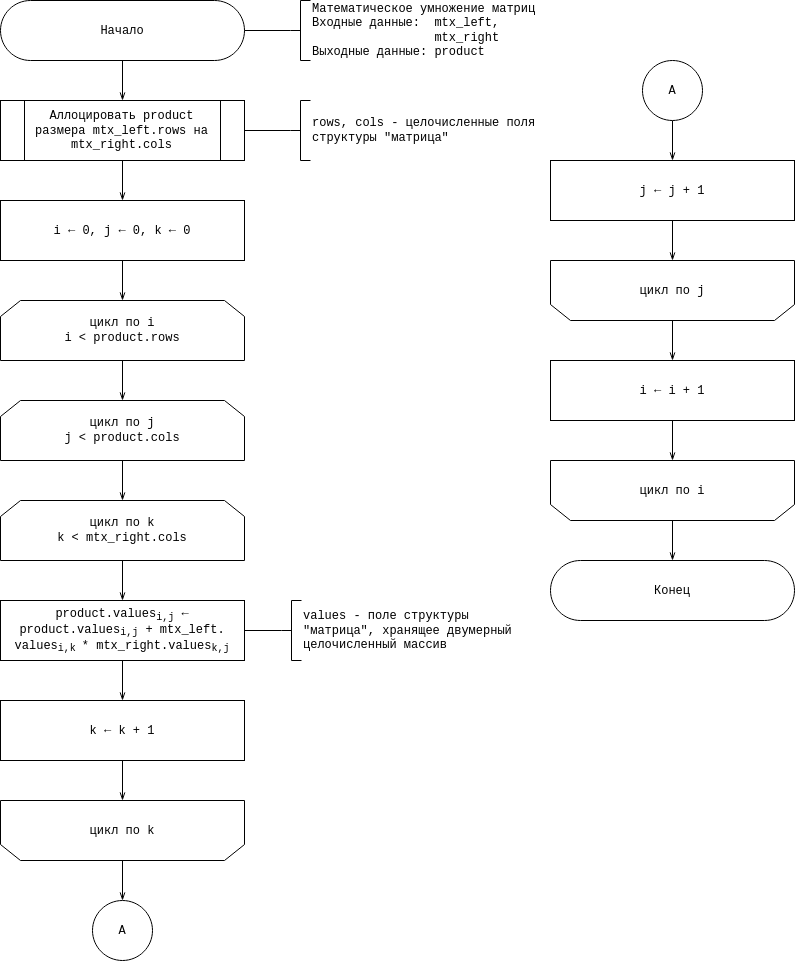

The diagram above was exported from draw.io. Its source (the exported page's mxGraphModel, read from the mxfile embedded in the PNG):
<mxGraphModel dx="1422" dy="764" grid="1" gridSize="10" guides="1" tooltips="1" connect="1" arrows="1" fold="1" page="1" pageScale="1" pageWidth="827" pageHeight="1169" math="0" shadow="0">
  <root>
    <mxCell id="WIyWlLk6GJQsqaUBKTNV-0" />
    <mxCell id="WIyWlLk6GJQsqaUBKTNV-1" parent="WIyWlLk6GJQsqaUBKTNV-0" />
    <mxCell id="itFKfXatY3X-qOE64xnh-6" value="" style="edgeStyle=orthogonalEdgeStyle;rounded=0;orthogonalLoop=1;jettySize=auto;html=1;fontFamily=Courier New;endArrow=openThin;endFill=0;" edge="1" parent="WIyWlLk6GJQsqaUBKTNV-1" source="itFKfXatY3X-qOE64xnh-0" target="itFKfXatY3X-qOE64xnh-5">
      <mxGeometry relative="1" as="geometry" />
    </mxCell>
    <mxCell id="itFKfXatY3X-qOE64xnh-0" value="&lt;div&gt;Начало&lt;/div&gt;" style="rounded=1;whiteSpace=wrap;html=1;arcSize=50;fontFamily=Courier New;" vertex="1" parent="WIyWlLk6GJQsqaUBKTNV-1">
      <mxGeometry x="20" y="120" width="244" height="60" as="geometry" />
    </mxCell>
    <mxCell id="itFKfXatY3X-qOE64xnh-2" value="" style="edgeStyle=orthogonalEdgeStyle;rounded=0;orthogonalLoop=1;jettySize=auto;html=1;fontFamily=Courier New;endArrow=none;endFill=0;" edge="1" parent="WIyWlLk6GJQsqaUBKTNV-1" source="itFKfXatY3X-qOE64xnh-1" target="itFKfXatY3X-qOE64xnh-0">
      <mxGeometry relative="1" as="geometry" />
    </mxCell>
    <mxCell id="itFKfXatY3X-qOE64xnh-1" value="Математическое умножение матриц&lt;br&gt;&lt;div&gt;Входные данные:&amp;nbsp; mtx_left,&lt;/div&gt;&lt;div&gt;&lt;span style=&quot;white-space: pre&quot;&gt;&#09;&lt;/span&gt;&lt;span style=&quot;white-space: pre&quot;&gt;&#09;&lt;/span&gt;&amp;nbsp;mtx_right&lt;/div&gt;&lt;div&gt;Выходные данные: product&lt;br&gt; &lt;/div&gt;" style="strokeWidth=1;html=1;shape=mxgraph.flowchart.annotation_2;align=left;labelPosition=right;pointerEvents=1;fontFamily=Courier New;" vertex="1" parent="WIyWlLk6GJQsqaUBKTNV-1">
      <mxGeometry x="310" y="120" width="20" height="60" as="geometry" />
    </mxCell>
    <mxCell id="itFKfXatY3X-qOE64xnh-11" value="" style="edgeStyle=orthogonalEdgeStyle;rounded=0;orthogonalLoop=1;jettySize=auto;html=1;fontFamily=Courier New;endArrow=openThin;endFill=0;" edge="1" parent="WIyWlLk6GJQsqaUBKTNV-1" source="itFKfXatY3X-qOE64xnh-5" target="itFKfXatY3X-qOE64xnh-10">
      <mxGeometry relative="1" as="geometry" />
    </mxCell>
    <mxCell id="itFKfXatY3X-qOE64xnh-5" value="Аллоцировать product размера mtx_left.rows на mtx_right.cols" style="shape=process;whiteSpace=wrap;html=1;backgroundOutline=1;fontFamily=Courier New;strokeWidth=1;" vertex="1" parent="WIyWlLk6GJQsqaUBKTNV-1">
      <mxGeometry x="20" y="220" width="244" height="60" as="geometry" />
    </mxCell>
    <mxCell id="itFKfXatY3X-qOE64xnh-18" value="" style="edgeStyle=orthogonalEdgeStyle;rounded=0;orthogonalLoop=1;jettySize=auto;html=1;fontFamily=Courier New;startArrow=none;startFill=0;endArrow=openThin;endFill=0;" edge="1" parent="WIyWlLk6GJQsqaUBKTNV-1" source="itFKfXatY3X-qOE64xnh-9" target="itFKfXatY3X-qOE64xnh-17">
      <mxGeometry relative="1" as="geometry" />
    </mxCell>
    <mxCell id="itFKfXatY3X-qOE64xnh-9" value="цикл по i&lt;br&gt;i &amp;lt; product.rows" style="shape=loopLimit;whiteSpace=wrap;html=1;fontFamily=Courier New;strokeWidth=1;" vertex="1" parent="WIyWlLk6GJQsqaUBKTNV-1">
      <mxGeometry x="20" y="420" width="244" height="60" as="geometry" />
    </mxCell>
    <mxCell id="itFKfXatY3X-qOE64xnh-12" value="" style="edgeStyle=orthogonalEdgeStyle;rounded=0;orthogonalLoop=1;jettySize=auto;html=1;fontFamily=Courier New;endArrow=openThin;endFill=0;" edge="1" parent="WIyWlLk6GJQsqaUBKTNV-1" source="itFKfXatY3X-qOE64xnh-10" target="itFKfXatY3X-qOE64xnh-9">
      <mxGeometry relative="1" as="geometry" />
    </mxCell>
    <mxCell id="itFKfXatY3X-qOE64xnh-10" value="i &lt;span class=&quot;ILfuVd&quot;&gt;&lt;span class=&quot;hgKElc&quot;&gt;← 0, j &lt;/span&gt;&lt;/span&gt;&lt;span class=&quot;ILfuVd&quot;&gt;&lt;span class=&quot;hgKElc&quot;&gt;&lt;span class=&quot;ILfuVd&quot;&gt;&lt;span class=&quot;hgKElc&quot;&gt;← 0, k &lt;/span&gt;&lt;/span&gt;&lt;/span&gt;&lt;/span&gt;&lt;span class=&quot;ILfuVd&quot;&gt;&lt;span class=&quot;hgKElc&quot;&gt;&lt;span class=&quot;ILfuVd&quot;&gt;&lt;span class=&quot;hgKElc&quot;&gt;&lt;span class=&quot;ILfuVd&quot;&gt;&lt;span class=&quot;hgKElc&quot;&gt;← 0&lt;/span&gt;&lt;/span&gt;&lt;/span&gt;&lt;/span&gt; &lt;/span&gt;&lt;/span&gt;&lt;span class=&quot;ILfuVd&quot;&gt;&lt;span class=&quot;hgKElc&quot;&gt;&lt;span class=&quot;ILfuVd&quot;&gt;&lt;span class=&quot;hgKElc&quot;&gt;&lt;/span&gt;&lt;/span&gt;&lt;/span&gt;&lt;/span&gt;" style="rounded=0;whiteSpace=wrap;html=1;fontFamily=Courier New;strokeWidth=1;" vertex="1" parent="WIyWlLk6GJQsqaUBKTNV-1">
      <mxGeometry x="20" y="320" width="244" height="60" as="geometry" />
    </mxCell>
    <mxCell id="itFKfXatY3X-qOE64xnh-16" value="" style="edgeStyle=orthogonalEdgeStyle;rounded=0;orthogonalLoop=1;jettySize=auto;html=1;fontFamily=Courier New;startArrow=none;startFill=0;endArrow=none;endFill=0;" edge="1" parent="WIyWlLk6GJQsqaUBKTNV-1" source="itFKfXatY3X-qOE64xnh-13" target="itFKfXatY3X-qOE64xnh-5">
      <mxGeometry relative="1" as="geometry" />
    </mxCell>
    <mxCell id="itFKfXatY3X-qOE64xnh-13" value="rows, cols - целочисленные поля&lt;br&gt;структуры &quot;матрица&quot;" style="strokeWidth=1;html=1;shape=mxgraph.flowchart.annotation_2;align=left;labelPosition=right;pointerEvents=1;fontFamily=Courier New;" vertex="1" parent="WIyWlLk6GJQsqaUBKTNV-1">
      <mxGeometry x="310" y="220" width="20" height="60" as="geometry" />
    </mxCell>
    <mxCell id="itFKfXatY3X-qOE64xnh-20" value="" style="edgeStyle=orthogonalEdgeStyle;rounded=0;orthogonalLoop=1;jettySize=auto;html=1;fontFamily=Courier New;startArrow=none;startFill=0;endArrow=openThin;endFill=0;" edge="1" parent="WIyWlLk6GJQsqaUBKTNV-1" source="itFKfXatY3X-qOE64xnh-17" target="itFKfXatY3X-qOE64xnh-19">
      <mxGeometry relative="1" as="geometry" />
    </mxCell>
    <mxCell id="itFKfXatY3X-qOE64xnh-17" value="цикл по j&lt;br&gt;j &amp;lt; product.cols" style="shape=loopLimit;whiteSpace=wrap;html=1;fontFamily=Courier New;strokeWidth=1;" vertex="1" parent="WIyWlLk6GJQsqaUBKTNV-1">
      <mxGeometry x="20" y="520" width="244" height="60" as="geometry" />
    </mxCell>
    <mxCell id="itFKfXatY3X-qOE64xnh-22" value="" style="edgeStyle=orthogonalEdgeStyle;rounded=0;orthogonalLoop=1;jettySize=auto;html=1;fontFamily=Courier New;startArrow=none;startFill=0;endArrow=openThin;endFill=0;" edge="1" parent="WIyWlLk6GJQsqaUBKTNV-1" source="itFKfXatY3X-qOE64xnh-19" target="itFKfXatY3X-qOE64xnh-21">
      <mxGeometry relative="1" as="geometry" />
    </mxCell>
    <mxCell id="itFKfXatY3X-qOE64xnh-19" value="цикл по k&lt;br&gt;k &amp;lt; mtx_right.cols" style="shape=loopLimit;whiteSpace=wrap;html=1;fontFamily=Courier New;strokeWidth=1;" vertex="1" parent="WIyWlLk6GJQsqaUBKTNV-1">
      <mxGeometry x="20" y="620" width="244" height="60" as="geometry" />
    </mxCell>
    <mxCell id="itFKfXatY3X-qOE64xnh-24" value="" style="edgeStyle=orthogonalEdgeStyle;rounded=0;orthogonalLoop=1;jettySize=auto;html=1;fontFamily=Courier New;startArrow=none;startFill=0;endArrow=openThin;endFill=0;" edge="1" parent="WIyWlLk6GJQsqaUBKTNV-1" source="itFKfXatY3X-qOE64xnh-21" target="itFKfXatY3X-qOE64xnh-23">
      <mxGeometry relative="1" as="geometry" />
    </mxCell>
    <mxCell id="itFKfXatY3X-qOE64xnh-21" value="&lt;span class=&quot;ILfuVd&quot;&gt;&lt;span class=&quot;hgKElc&quot;&gt;&lt;span class=&quot;ILfuVd&quot;&gt;&lt;span class=&quot;hgKElc&quot;&gt;&lt;span class=&quot;ILfuVd&quot;&gt;&lt;span class=&quot;hgKElc&quot;&gt;product.values&lt;sub&gt;i,j&lt;/sub&gt;&lt;/span&gt;&lt;/span&gt;&lt;/span&gt;&lt;/span&gt; &lt;/span&gt;&lt;/span&gt;&lt;span class=&quot;ILfuVd&quot;&gt;&lt;span class=&quot;hgKElc&quot;&gt;&lt;span class=&quot;ILfuVd&quot;&gt;&lt;span class=&quot;hgKElc&quot;&gt;&lt;/span&gt;&lt;/span&gt;&lt;/span&gt;&lt;/span&gt;&lt;span class=&quot;ILfuVd&quot;&gt;&lt;span class=&quot;hgKElc&quot;&gt;← &lt;br&gt;&lt;/span&gt;&lt;/span&gt;&lt;span class=&quot;ILfuVd&quot;&gt;&lt;span class=&quot;hgKElc&quot;&gt;&lt;span class=&quot;ILfuVd&quot;&gt;&lt;span class=&quot;hgKElc&quot;&gt;&lt;span class=&quot;ILfuVd&quot;&gt;&lt;span class=&quot;hgKElc&quot;&gt;product.values&lt;sub&gt;i,j&lt;/sub&gt;&lt;/span&gt;&lt;/span&gt;&lt;/span&gt;&lt;/span&gt; &lt;/span&gt;&lt;/span&gt;&lt;span class=&quot;ILfuVd&quot;&gt;&lt;span class=&quot;hgKElc&quot;&gt;&lt;span class=&quot;ILfuVd&quot;&gt;&lt;span class=&quot;hgKElc&quot;&gt;&lt;/span&gt;&lt;/span&gt;&lt;/span&gt;&lt;/span&gt;&lt;span class=&quot;ILfuVd&quot;&gt;&lt;span class=&quot;hgKElc&quot;&gt;+ mtx_left.&lt;/span&gt;&lt;/span&gt;&lt;br&gt;&lt;span class=&quot;ILfuVd&quot;&gt;&lt;span class=&quot;hgKElc&quot;&gt;&lt;span class=&quot;ILfuVd&quot;&gt;&lt;span class=&quot;hgKElc&quot;&gt;&lt;span class=&quot;ILfuVd&quot;&gt;&lt;span class=&quot;hgKElc&quot;&gt;&lt;span class=&quot;ILfuVd&quot;&gt;&lt;span class=&quot;hgKElc&quot;&gt;values&lt;sub&gt;i,k &lt;/sub&gt;* mtx_right.values&lt;sub&gt;k,j&lt;/sub&gt;&lt;/span&gt;&lt;/span&gt;&lt;/span&gt;&lt;/span&gt;&lt;/span&gt;&lt;/span&gt;&lt;/span&gt;&lt;/span&gt;" style="rounded=0;whiteSpace=wrap;html=1;fontFamily=Courier New;strokeWidth=1;" vertex="1" parent="WIyWlLk6GJQsqaUBKTNV-1">
      <mxGeometry x="20" y="720" width="244" height="60" as="geometry" />
    </mxCell>
    <mxCell id="itFKfXatY3X-qOE64xnh-26" value="" style="edgeStyle=orthogonalEdgeStyle;rounded=0;orthogonalLoop=1;jettySize=auto;html=1;fontFamily=Courier New;startArrow=none;startFill=0;endArrow=openThin;endFill=0;" edge="1" parent="WIyWlLk6GJQsqaUBKTNV-1" source="itFKfXatY3X-qOE64xnh-23" target="itFKfXatY3X-qOE64xnh-25">
      <mxGeometry relative="1" as="geometry" />
    </mxCell>
    <mxCell id="itFKfXatY3X-qOE64xnh-23" value="k &lt;span class=&quot;ILfuVd&quot;&gt;&lt;span class=&quot;hgKElc&quot;&gt;&lt;/span&gt;&lt;/span&gt;&lt;span class=&quot;ILfuVd&quot;&gt;&lt;span class=&quot;hgKElc&quot;&gt;&lt;span class=&quot;ILfuVd&quot;&gt;&lt;span class=&quot;hgKElc&quot;&gt;&lt;/span&gt;&lt;/span&gt;&lt;/span&gt;&lt;/span&gt;&lt;span class=&quot;ILfuVd&quot;&gt;&lt;span class=&quot;hgKElc&quot;&gt;← k + 1&lt;br&gt;&lt;/span&gt;&lt;/span&gt;" style="rounded=0;whiteSpace=wrap;html=1;fontFamily=Courier New;strokeWidth=1;" vertex="1" parent="WIyWlLk6GJQsqaUBKTNV-1">
      <mxGeometry x="20" y="820" width="244" height="60" as="geometry" />
    </mxCell>
    <mxCell id="Hl3QdTIl_8z3L66kDSky-1" value="" style="edgeStyle=orthogonalEdgeStyle;rounded=0;orthogonalLoop=1;jettySize=auto;html=1;fontFamily=Courier New;startArrow=none;startFill=0;endArrow=openThin;endFill=0;" edge="1" parent="WIyWlLk6GJQsqaUBKTNV-1" source="itFKfXatY3X-qOE64xnh-25" target="Hl3QdTIl_8z3L66kDSky-0">
      <mxGeometry relative="1" as="geometry" />
    </mxCell>
    <mxCell id="itFKfXatY3X-qOE64xnh-25" value="цикл по k" style="shape=loopLimit;whiteSpace=wrap;html=1;fontFamily=Courier New;strokeWidth=1;flipV=1;" vertex="1" parent="WIyWlLk6GJQsqaUBKTNV-1">
      <mxGeometry x="20" y="920" width="244" height="60" as="geometry" />
    </mxCell>
    <mxCell id="itFKfXatY3X-qOE64xnh-32" value="" style="edgeStyle=orthogonalEdgeStyle;rounded=0;orthogonalLoop=1;jettySize=auto;html=1;fontFamily=Courier New;startArrow=none;startFill=0;endArrow=openThin;endFill=0;" edge="1" parent="WIyWlLk6GJQsqaUBKTNV-1" source="itFKfXatY3X-qOE64xnh-27" target="itFKfXatY3X-qOE64xnh-31">
      <mxGeometry relative="1" as="geometry" />
    </mxCell>
    <mxCell id="itFKfXatY3X-qOE64xnh-27" value="j &lt;span class=&quot;ILfuVd&quot;&gt;&lt;span class=&quot;hgKElc&quot;&gt;&lt;/span&gt;&lt;/span&gt;&lt;span class=&quot;ILfuVd&quot;&gt;&lt;span class=&quot;hgKElc&quot;&gt;&lt;span class=&quot;ILfuVd&quot;&gt;&lt;span class=&quot;hgKElc&quot;&gt;&lt;/span&gt;&lt;/span&gt;&lt;/span&gt;&lt;/span&gt;&lt;span class=&quot;ILfuVd&quot;&gt;&lt;span class=&quot;hgKElc&quot;&gt;← j + 1&lt;br&gt;&lt;/span&gt;&lt;/span&gt;" style="rounded=0;whiteSpace=wrap;html=1;fontFamily=Courier New;strokeWidth=1;" vertex="1" parent="WIyWlLk6GJQsqaUBKTNV-1">
      <mxGeometry x="570" y="280" width="244" height="60" as="geometry" />
    </mxCell>
    <mxCell id="itFKfXatY3X-qOE64xnh-30" value="" style="edgeStyle=orthogonalEdgeStyle;rounded=0;orthogonalLoop=1;jettySize=auto;html=1;fontFamily=Courier New;startArrow=none;startFill=0;endArrow=none;endFill=0;" edge="1" parent="WIyWlLk6GJQsqaUBKTNV-1" source="itFKfXatY3X-qOE64xnh-29" target="itFKfXatY3X-qOE64xnh-21">
      <mxGeometry relative="1" as="geometry" />
    </mxCell>
    <mxCell id="itFKfXatY3X-qOE64xnh-29" value="&lt;div&gt;values - поле структуры&lt;/div&gt;&lt;div&gt;&quot;матрица&quot;, хранящее двумерный&lt;br&gt;целочисленный массив&lt;br&gt;&lt;/div&gt;" style="strokeWidth=1;html=1;shape=mxgraph.flowchart.annotation_2;align=left;labelPosition=right;pointerEvents=1;fontFamily=Courier New;" vertex="1" parent="WIyWlLk6GJQsqaUBKTNV-1">
      <mxGeometry x="301" y="720" width="20" height="60" as="geometry" />
    </mxCell>
    <mxCell id="itFKfXatY3X-qOE64xnh-34" value="" style="edgeStyle=orthogonalEdgeStyle;rounded=0;orthogonalLoop=1;jettySize=auto;html=1;fontFamily=Courier New;startArrow=none;startFill=0;endArrow=openThin;endFill=0;" edge="1" parent="WIyWlLk6GJQsqaUBKTNV-1" source="itFKfXatY3X-qOE64xnh-31" target="itFKfXatY3X-qOE64xnh-33">
      <mxGeometry relative="1" as="geometry" />
    </mxCell>
    <mxCell id="itFKfXatY3X-qOE64xnh-31" value="цикл по j" style="shape=loopLimit;whiteSpace=wrap;html=1;fontFamily=Courier New;strokeWidth=1;flipV=1;" vertex="1" parent="WIyWlLk6GJQsqaUBKTNV-1">
      <mxGeometry x="570" y="380" width="244" height="60" as="geometry" />
    </mxCell>
    <mxCell id="itFKfXatY3X-qOE64xnh-36" value="" style="edgeStyle=orthogonalEdgeStyle;rounded=0;orthogonalLoop=1;jettySize=auto;html=1;fontFamily=Courier New;startArrow=none;startFill=0;endArrow=openThin;endFill=0;" edge="1" parent="WIyWlLk6GJQsqaUBKTNV-1" source="itFKfXatY3X-qOE64xnh-33" target="itFKfXatY3X-qOE64xnh-35">
      <mxGeometry relative="1" as="geometry" />
    </mxCell>
    <mxCell id="itFKfXatY3X-qOE64xnh-33" value="i &lt;span class=&quot;ILfuVd&quot;&gt;&lt;span class=&quot;hgKElc&quot;&gt;&lt;/span&gt;&lt;/span&gt;&lt;span class=&quot;ILfuVd&quot;&gt;&lt;span class=&quot;hgKElc&quot;&gt;&lt;span class=&quot;ILfuVd&quot;&gt;&lt;span class=&quot;hgKElc&quot;&gt;&lt;/span&gt;&lt;/span&gt;&lt;/span&gt;&lt;/span&gt;&lt;span class=&quot;ILfuVd&quot;&gt;&lt;span class=&quot;hgKElc&quot;&gt;← i + 1&lt;br&gt;&lt;/span&gt;&lt;/span&gt;" style="rounded=0;whiteSpace=wrap;html=1;fontFamily=Courier New;strokeWidth=1;" vertex="1" parent="WIyWlLk6GJQsqaUBKTNV-1">
      <mxGeometry x="570" y="480" width="244" height="60" as="geometry" />
    </mxCell>
    <mxCell id="itFKfXatY3X-qOE64xnh-38" value="" style="edgeStyle=orthogonalEdgeStyle;rounded=0;orthogonalLoop=1;jettySize=auto;html=1;fontFamily=Courier New;startArrow=none;startFill=0;endArrow=openThin;endFill=0;" edge="1" parent="WIyWlLk6GJQsqaUBKTNV-1" source="itFKfXatY3X-qOE64xnh-35" target="itFKfXatY3X-qOE64xnh-37">
      <mxGeometry relative="1" as="geometry" />
    </mxCell>
    <mxCell id="itFKfXatY3X-qOE64xnh-35" value="цикл по i" style="shape=loopLimit;whiteSpace=wrap;html=1;fontFamily=Courier New;strokeWidth=1;flipV=1;" vertex="1" parent="WIyWlLk6GJQsqaUBKTNV-1">
      <mxGeometry x="570" y="580" width="244" height="60" as="geometry" />
    </mxCell>
    <mxCell id="itFKfXatY3X-qOE64xnh-37" value="Конец" style="rounded=1;whiteSpace=wrap;html=1;arcSize=50;fontFamily=Courier New;" vertex="1" parent="WIyWlLk6GJQsqaUBKTNV-1">
      <mxGeometry x="570" y="680" width="244" height="60" as="geometry" />
    </mxCell>
    <mxCell id="Hl3QdTIl_8z3L66kDSky-0" value="A" style="ellipse;whiteSpace=wrap;html=1;aspect=fixed;fontFamily=Courier New;strokeWidth=1;" vertex="1" parent="WIyWlLk6GJQsqaUBKTNV-1">
      <mxGeometry x="112" y="1020" width="60" height="60" as="geometry" />
    </mxCell>
    <mxCell id="Hl3QdTIl_8z3L66kDSky-3" value="" style="edgeStyle=orthogonalEdgeStyle;rounded=0;orthogonalLoop=1;jettySize=auto;html=1;fontFamily=Courier New;startArrow=none;startFill=0;endArrow=openThin;endFill=0;" edge="1" parent="WIyWlLk6GJQsqaUBKTNV-1" source="Hl3QdTIl_8z3L66kDSky-2" target="itFKfXatY3X-qOE64xnh-27">
      <mxGeometry relative="1" as="geometry" />
    </mxCell>
    <mxCell id="Hl3QdTIl_8z3L66kDSky-2" value="A" style="ellipse;whiteSpace=wrap;html=1;aspect=fixed;fontFamily=Courier New;strokeWidth=1;" vertex="1" parent="WIyWlLk6GJQsqaUBKTNV-1">
      <mxGeometry x="662" y="180" width="60" height="60" as="geometry" />
    </mxCell>
  </root>
</mxGraphModel>